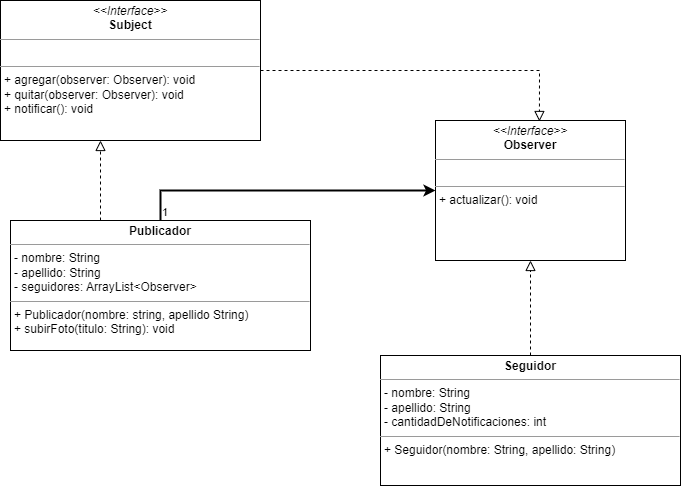

The diagram above was exported from draw.io. Its source (the exported page's mxGraphModel, read from the mxfile embedded in the PNG):
<mxGraphModel dx="868" dy="442" grid="1" gridSize="10" guides="1" tooltips="1" connect="1" arrows="1" fold="1" page="1" pageScale="1" pageWidth="850" pageHeight="1100" math="0" shadow="0">
  <root>
    <mxCell id="0" />
    <mxCell id="1" parent="0" />
    <mxCell id="LbVd0B4NfGIn-z_CZYdH-1" value="&lt;p style=&quot;margin:0px;margin-top:4px;text-align:center;&quot;&gt;&lt;i&gt;&amp;lt;&amp;lt;Interface&amp;gt;&amp;gt;&lt;/i&gt;&lt;br&gt;&lt;b&gt;Subject&lt;/b&gt;&lt;/p&gt;&lt;hr size=&quot;1&quot;&gt;&lt;p style=&quot;margin:0px;margin-left:4px;&quot;&gt;&lt;br&gt;&lt;/p&gt;&lt;hr size=&quot;1&quot;&gt;&lt;p style=&quot;margin:0px;margin-left:4px;&quot;&gt;+ agregar(observer: Observer): void&lt;/p&gt;&lt;p style=&quot;margin:0px;margin-left:4px;&quot;&gt;+ quitar(observer: Observer): void&lt;/p&gt;&lt;p style=&quot;margin:0px;margin-left:4px;&quot;&gt;+ notificar(): void&lt;/p&gt;" style="verticalAlign=top;align=left;overflow=fill;fontSize=12;fontFamily=Helvetica;html=1;" vertex="1" parent="1">
      <mxGeometry x="130" y="130" width="260" height="140" as="geometry" />
    </mxCell>
    <mxCell id="LbVd0B4NfGIn-z_CZYdH-2" value="&lt;p style=&quot;margin:0px;margin-top:4px;text-align:center;&quot;&gt;&lt;i&gt;&amp;lt;&amp;lt;Interface&amp;gt;&amp;gt;&lt;/i&gt;&lt;br&gt;&lt;b&gt;Observer&lt;/b&gt;&lt;/p&gt;&lt;hr size=&quot;1&quot;&gt;&lt;p style=&quot;margin:0px;margin-left:4px;&quot;&gt;&lt;br&gt;&lt;/p&gt;&lt;hr size=&quot;1&quot;&gt;&lt;p style=&quot;margin:0px;margin-left:4px;&quot;&gt;+ actualizar(): void&lt;/p&gt;" style="verticalAlign=top;align=left;overflow=fill;fontSize=12;fontFamily=Helvetica;html=1;" vertex="1" parent="1">
      <mxGeometry x="565" y="250" width="190" height="140" as="geometry" />
    </mxCell>
    <mxCell id="LbVd0B4NfGIn-z_CZYdH-3" value="&lt;p style=&quot;margin:0px;margin-top:4px;text-align:center;&quot;&gt;&lt;b&gt;Publicador&lt;/b&gt;&lt;/p&gt;&lt;hr size=&quot;1&quot;&gt;&lt;p style=&quot;margin:0px;margin-left:4px;&quot;&gt;- nombre: String&lt;/p&gt;&lt;p style=&quot;margin:0px;margin-left:4px;&quot;&gt;- apellido: String&lt;/p&gt;&lt;p style=&quot;margin:0px;margin-left:4px;&quot;&gt;- seguidores: ArrayList&amp;lt;Observer&amp;gt;&lt;/p&gt;&lt;hr size=&quot;1&quot;&gt;&lt;p style=&quot;margin:0px;margin-left:4px;&quot;&gt;+ Publicador(nombre: string, apellido String)&lt;/p&gt;&lt;p style=&quot;margin:0px;margin-left:4px;&quot;&gt;+ subirFoto(titulo: String): void&lt;/p&gt;" style="verticalAlign=top;align=left;overflow=fill;fontSize=12;fontFamily=Helvetica;html=1;" vertex="1" parent="1">
      <mxGeometry x="140" y="350" width="300" height="130" as="geometry" />
    </mxCell>
    <mxCell id="LbVd0B4NfGIn-z_CZYdH-4" value="&lt;p style=&quot;margin:0px;margin-top:4px;text-align:center;&quot;&gt;&lt;b&gt;Seguidor&lt;/b&gt;&lt;/p&gt;&lt;hr size=&quot;1&quot;&gt;&lt;p style=&quot;margin:0px;margin-left:4px;&quot;&gt;- nombre: String&lt;/p&gt;&lt;p style=&quot;margin:0px;margin-left:4px;&quot;&gt;- apellido: String&lt;/p&gt;&lt;p style=&quot;margin:0px;margin-left:4px;&quot;&gt;- cantidadDeNotificaciones: int&lt;/p&gt;&lt;hr size=&quot;1&quot;&gt;&lt;p style=&quot;margin:0px;margin-left:4px;&quot;&gt;+ Seguidor(nombre: String, apellido: String)&lt;/p&gt;" style="verticalAlign=top;align=left;overflow=fill;fontSize=12;fontFamily=Helvetica;html=1;" vertex="1" parent="1">
      <mxGeometry x="510" y="485" width="300" height="130" as="geometry" />
    </mxCell>
    <mxCell id="LbVd0B4NfGIn-z_CZYdH-8" value="" style="endArrow=classic;endFill=1;html=1;edgeStyle=orthogonalEdgeStyle;align=left;verticalAlign=top;rounded=0;exitX=0.5;exitY=0;exitDx=0;exitDy=0;entryX=0;entryY=0.5;entryDx=0;entryDy=0;strokeWidth=2;" edge="1" parent="1" source="LbVd0B4NfGIn-z_CZYdH-3" target="LbVd0B4NfGIn-z_CZYdH-2">
      <mxGeometry x="-0.4483" y="-10" relative="1" as="geometry">
        <mxPoint x="340" y="310" as="sourcePoint" />
        <mxPoint x="500" y="310" as="targetPoint" />
        <mxPoint as="offset" />
      </mxGeometry>
    </mxCell>
    <mxCell id="LbVd0B4NfGIn-z_CZYdH-9" value="1" style="edgeLabel;resizable=0;html=1;align=left;verticalAlign=bottom;" connectable="0" vertex="1" parent="LbVd0B4NfGIn-z_CZYdH-8">
      <mxGeometry x="-1" relative="1" as="geometry" />
    </mxCell>
    <mxCell id="LbVd0B4NfGIn-z_CZYdH-11" value="" style="html=1;verticalAlign=bottom;endArrow=block;dashed=1;endSize=8;rounded=0;strokeWidth=1;exitX=0.5;exitY=0;exitDx=0;exitDy=0;entryX=0.5;entryY=1;entryDx=0;entryDy=0;endFill=0;" edge="1" parent="1" source="LbVd0B4NfGIn-z_CZYdH-4" target="LbVd0B4NfGIn-z_CZYdH-2">
      <mxGeometry x="-0.25" y="-20" relative="1" as="geometry">
        <mxPoint x="670" y="450" as="sourcePoint" />
        <mxPoint x="590" y="450" as="targetPoint" />
        <mxPoint as="offset" />
      </mxGeometry>
    </mxCell>
    <mxCell id="LbVd0B4NfGIn-z_CZYdH-12" value="" style="html=1;verticalAlign=bottom;endArrow=block;dashed=1;endSize=8;rounded=0;strokeWidth=1;exitX=0.5;exitY=0;exitDx=0;exitDy=0;endFill=0;" edge="1" parent="1">
      <mxGeometry x="-0.25" y="-20" relative="1" as="geometry">
        <mxPoint x="230" y="350" as="sourcePoint" />
        <mxPoint x="230" y="270" as="targetPoint" />
        <mxPoint as="offset" />
      </mxGeometry>
    </mxCell>
    <mxCell id="LbVd0B4NfGIn-z_CZYdH-13" value="" style="html=1;verticalAlign=bottom;endArrow=block;dashed=1;endSize=8;rounded=0;strokeWidth=1;exitX=1;exitY=0.5;exitDx=0;exitDy=0;endFill=0;entryX=0.547;entryY=0.007;entryDx=0;entryDy=0;entryPerimeter=0;" edge="1" parent="1" source="LbVd0B4NfGIn-z_CZYdH-1" target="LbVd0B4NfGIn-z_CZYdH-2">
      <mxGeometry x="-0.25" y="-20" relative="1" as="geometry">
        <mxPoint x="460" y="290" as="sourcePoint" />
        <mxPoint x="460" y="210" as="targetPoint" />
        <mxPoint as="offset" />
        <Array as="points">
          <mxPoint x="669" y="200" />
        </Array>
      </mxGeometry>
    </mxCell>
  </root>
</mxGraphModel>